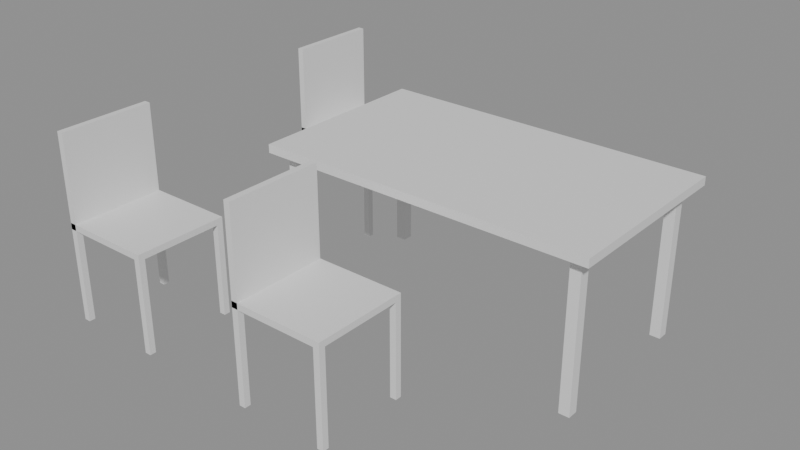 # Source: e0046_after.blend  (saved by Blender 5.2.44; exported with 4.5.12 LTS)
import bpy
from mathutils import Matrix  # noqa: F401  (used for matrix-valued properties, if any)

bpy.ops.wm.read_factory_settings(use_empty=True)
scene = bpy.context.scene
scene.name = 'Scene'

# ---- materials (node trees are filled in below, after node groups)
mat_madera = bpy.data.materials.new('Madera')
mat_metal = bpy.data.materials.new('Metal')

# ---- material node trees
mat_madera.use_nodes = True; mat_madera.node_tree.nodes.clear()
_N = mat_madera.node_tree.nodes; _L = mat_madera.node_tree.links
n0 = _N.new('ShaderNodeBsdfPrincipled'); n0.name = 'Principled BSDF'; n0.location = (-200, 100)
n0.inputs[3].default_value = 1.45
n0.inputs[10].default_value = 0.005
n1 = _N.new('ShaderNodeOutputMaterial'); n1.name = 'Material Output'; n1.location = (200, 100)
_L.new(n0.outputs[0], n1.inputs[0])
n1.is_active_output = True
mat_metal.use_nodes = True; mat_metal.node_tree.nodes.clear()
_N = mat_metal.node_tree.nodes; _L = mat_metal.node_tree.links
n0 = _N.new('ShaderNodeBsdfPrincipled'); n0.name = 'Principled BSDF'; n0.location = (-200, 100)
n0.inputs[3].default_value = 1.45
n0.inputs[10].default_value = 0.005
n1 = _N.new('ShaderNodeOutputMaterial'); n1.name = 'Material Output'; n1.location = (200, 100)
_L.new(n0.outputs[0], n1.inputs[0])
n1.is_active_output = True

# ---- meshes
me_mesacomedor_tablero_mesh = bpy.data.meshes.new('MesaComedor_Tablero_mesh')
me_mesacomedor_tablero_mesh.from_pydata([(0.0, 0.0, 0.0), (1.6, 0.0, 0.0), (1.6, 0.9, 0.0), (0.0, 0.9, 0.0), (0.0, 0.0, 0.04), (1.6, 0.0, 0.04), (1.6, 0.9, 0.04), (0.0, 0.9, 0.04)], [], [(0, 1, 2, 3), (4, 5, 6, 7), (0, 1, 5, 4), (1, 2, 6, 5), (2, 3, 7, 6), (3, 0, 4, 7)])
me_mesacomedor_tablero_mesh.materials.append(mat_madera)
me_mesacomedor_tablero_mesh.update()
me_mesacomedor_pata_mesh = bpy.data.meshes.new('MesaComedor_Pata_mesh')
me_mesacomedor_pata_mesh.from_pydata([(0.0, 0.0, 0.0), (0.05, 0.0, 0.0), (0.05, 0.05, 0.0), (0.0, 0.05, 0.0), (0.0, 0.0, 0.71), (0.05, 0.0, 0.71), (0.05, 0.05, 0.71), (0.0, 0.05, 0.71)], [], [(0, 1, 2, 3), (4, 5, 6, 7), (0, 1, 5, 4), (1, 2, 6, 5), (2, 3, 7, 6), (3, 0, 4, 7)])
me_mesacomedor_pata_mesh.materials.append(mat_metal)
me_mesacomedor_pata_mesh.update()
me_mesacomedor_pata_mesh_001 = bpy.data.meshes.new('MesaComedor_Pata_mesh.001')
me_mesacomedor_pata_mesh_001.from_pydata([(0.0, 0.0, 0.0), (0.05, 0.0, 0.0), (0.05, 0.05, 0.0), (0.0, 0.05, 0.0), (0.0, 0.0, 0.71), (0.05, 0.0, 0.71), (0.05, 0.05, 0.71), (0.0, 0.05, 0.71)], [], [(0, 1, 2, 3), (4, 5, 6, 7), (0, 1, 5, 4), (1, 2, 6, 5), (2, 3, 7, 6), (3, 0, 4, 7)])
me_mesacomedor_pata_mesh_001.materials.append(mat_metal)
me_mesacomedor_pata_mesh_001.update()
me_mesacomedor_pata_mesh_002 = bpy.data.meshes.new('MesaComedor_Pata_mesh.002')
me_mesacomedor_pata_mesh_002.from_pydata([(0.0, 0.0, 0.0), (0.05, 0.0, 0.0), (0.05, 0.05, 0.0), (0.0, 0.05, 0.0), (0.0, 0.0, 0.71), (0.05, 0.0, 0.71), (0.05, 0.05, 0.71), (0.0, 0.05, 0.71)], [], [(0, 1, 2, 3), (4, 5, 6, 7), (0, 1, 5, 4), (1, 2, 6, 5), (2, 3, 7, 6), (3, 0, 4, 7)])
me_mesacomedor_pata_mesh_002.materials.append(mat_metal)
me_mesacomedor_pata_mesh_002.update()
me_mesacomedor_pata_mesh_003 = bpy.data.meshes.new('MesaComedor_Pata_mesh.003')
me_mesacomedor_pata_mesh_003.from_pydata([(0.0, 0.0, 0.0), (0.05, 0.0, 0.0), (0.05, 0.05, 0.0), (0.0, 0.05, 0.0), (0.0, 0.0, 0.71), (0.05, 0.0, 0.71), (0.05, 0.05, 0.71), (0.0, 0.05, 0.71)], [], [(0, 1, 2, 3), (4, 5, 6, 7), (0, 1, 5, 4), (1, 2, 6, 5), (2, 3, 7, 6), (3, 0, 4, 7)])
me_mesacomedor_pata_mesh_003.materials.append(mat_metal)
me_mesacomedor_pata_mesh_003.update()
me_silla1_pata_mesh = bpy.data.meshes.new('Silla1_Pata_mesh')
me_silla1_pata_mesh.from_pydata([(0.0, 0.0, 0.0), (0.03, 0.0, 0.0), (0.03, 0.03, 0.0), (0.0, 0.03, 0.0), (0.0, 0.0, 0.45), (0.03, 0.0, 0.45), (0.03, 0.03, 0.45), (0.0, 0.03, 0.45)], [], [(0, 1, 2, 3), (4, 5, 6, 7), (0, 1, 5, 4), (1, 2, 6, 5), (2, 3, 7, 6), (3, 0, 4, 7)])
me_silla1_pata_mesh.materials.append(mat_madera)
me_silla1_pata_mesh.update()
me_silla1_pata_mesh_001 = bpy.data.meshes.new('Silla1_Pata_mesh.001')
me_silla1_pata_mesh_001.from_pydata([(0.0, 0.0, 0.0), (0.03, 0.0, 0.0), (0.03, 0.03, 0.0), (0.0, 0.03, 0.0), (0.0, 0.0, 0.45), (0.03, 0.0, 0.45), (0.03, 0.03, 0.45), (0.0, 0.03, 0.45)], [], [(0, 1, 2, 3), (4, 5, 6, 7), (0, 1, 5, 4), (1, 2, 6, 5), (2, 3, 7, 6), (3, 0, 4, 7)])
me_silla1_pata_mesh_001.materials.append(mat_madera)
me_silla1_pata_mesh_001.update()
me_silla1_pata_mesh_002 = bpy.data.meshes.new('Silla1_Pata_mesh.002')
me_silla1_pata_mesh_002.from_pydata([(0.0, 0.0, 0.0), (0.03, 0.0, 0.0), (0.03, 0.03, 0.0), (0.0, 0.03, 0.0), (0.0, 0.0, 0.45), (0.03, 0.0, 0.45), (0.03, 0.03, 0.45), (0.0, 0.03, 0.45)], [], [(0, 1, 2, 3), (4, 5, 6, 7), (0, 1, 5, 4), (1, 2, 6, 5), (2, 3, 7, 6), (3, 0, 4, 7)])
me_silla1_pata_mesh_002.materials.append(mat_madera)
me_silla1_pata_mesh_002.update()
me_silla1_pata_mesh_003 = bpy.data.meshes.new('Silla1_Pata_mesh.003')
me_silla1_pata_mesh_003.from_pydata([(0.0, 0.0, 0.0), (0.03, 0.0, 0.0), (0.03, 0.03, 0.0), (0.0, 0.03, 0.0), (0.0, 0.0, 0.45), (0.03, 0.0, 0.45), (0.03, 0.03, 0.45), (0.0, 0.03, 0.45)], [], [(0, 1, 2, 3), (4, 5, 6, 7), (0, 1, 5, 4), (1, 2, 6, 5), (2, 3, 7, 6), (3, 0, 4, 7)])
me_silla1_pata_mesh_003.materials.append(mat_madera)
me_silla1_pata_mesh_003.update()
me_silla1_asiento_mesh = bpy.data.meshes.new('Silla1_Asiento_mesh')
me_silla1_asiento_mesh.from_pydata([(0.0, 0.0, 0.0), (0.45, 0.0, 0.0), (0.45, 0.45, 0.0), (0.0, 0.45, 0.0), (0.0, 0.0, 0.03), (0.45, 0.0, 0.03), (0.45, 0.45, 0.03), (0.0, 0.45, 0.03)], [], [(0, 1, 2, 3), (4, 5, 6, 7), (0, 1, 5, 4), (1, 2, 6, 5), (2, 3, 7, 6), (3, 0, 4, 7)])
me_silla1_asiento_mesh.materials.append(mat_madera)
me_silla1_asiento_mesh.update()
me_silla1_respaldo_mesh = bpy.data.meshes.new('Silla1_Respaldo_mesh')
me_silla1_respaldo_mesh.from_pydata([(0.0, 0.0, 0.0), (0.03, 0.0, 0.0), (0.03, 0.45, 0.0), (0.0, 0.45, 0.0), (0.0, 0.0, 0.45), (0.03, 0.0, 0.45), (0.03, 0.45, 0.45), (0.0, 0.45, 0.45)], [], [(0, 1, 2, 3), (4, 5, 6, 7), (0, 1, 5, 4), (1, 2, 6, 5), (2, 3, 7, 6), (3, 0, 4, 7)])
me_silla1_respaldo_mesh.materials.append(mat_madera)
me_silla1_respaldo_mesh.update()
me_silla2_pata_mesh = bpy.data.meshes.new('Silla2_Pata_mesh')
me_silla2_pata_mesh.from_pydata([(0.0, 0.0, 0.0), (0.03, 0.0, 0.0), (0.03, 0.03, 0.0), (0.0, 0.03, 0.0), (0.0, 0.0, 0.45), (0.03, 0.0, 0.45), (0.03, 0.03, 0.45), (0.0, 0.03, 0.45)], [], [(0, 1, 2, 3), (4, 5, 6, 7), (0, 1, 5, 4), (1, 2, 6, 5), (2, 3, 7, 6), (3, 0, 4, 7)])
me_silla2_pata_mesh.materials.append(mat_madera)
me_silla2_pata_mesh.update()
me_silla2_pata_mesh_001 = bpy.data.meshes.new('Silla2_Pata_mesh.001')
me_silla2_pata_mesh_001.from_pydata([(0.0, 0.0, 0.0), (0.03, 0.0, 0.0), (0.03, 0.03, 0.0), (0.0, 0.03, 0.0), (0.0, 0.0, 0.45), (0.03, 0.0, 0.45), (0.03, 0.03, 0.45), (0.0, 0.03, 0.45)], [], [(0, 1, 2, 3), (4, 5, 6, 7), (0, 1, 5, 4), (1, 2, 6, 5), (2, 3, 7, 6), (3, 0, 4, 7)])
me_silla2_pata_mesh_001.materials.append(mat_madera)
me_silla2_pata_mesh_001.update()
me_silla2_pata_mesh_002 = bpy.data.meshes.new('Silla2_Pata_mesh.002')
me_silla2_pata_mesh_002.from_pydata([(0.0, 0.0, 0.0), (0.03, 0.0, 0.0), (0.03, 0.03, 0.0), (0.0, 0.03, 0.0), (0.0, 0.0, 0.45), (0.03, 0.0, 0.45), (0.03, 0.03, 0.45), (0.0, 0.03, 0.45)], [], [(0, 1, 2, 3), (4, 5, 6, 7), (0, 1, 5, 4), (1, 2, 6, 5), (2, 3, 7, 6), (3, 0, 4, 7)])
me_silla2_pata_mesh_002.materials.append(mat_madera)
me_silla2_pata_mesh_002.update()
me_silla2_pata_mesh_003 = bpy.data.meshes.new('Silla2_Pata_mesh.003')
me_silla2_pata_mesh_003.from_pydata([(0.0, 0.0, 0.0), (0.03, 0.0, 0.0), (0.03, 0.03, 0.0), (0.0, 0.03, 0.0), (0.0, 0.0, 0.45), (0.03, 0.0, 0.45), (0.03, 0.03, 0.45), (0.0, 0.03, 0.45)], [], [(0, 1, 2, 3), (4, 5, 6, 7), (0, 1, 5, 4), (1, 2, 6, 5), (2, 3, 7, 6), (3, 0, 4, 7)])
me_silla2_pata_mesh_003.materials.append(mat_madera)
me_silla2_pata_mesh_003.update()
me_silla2_asiento_mesh = bpy.data.meshes.new('Silla2_Asiento_mesh')
me_silla2_asiento_mesh.from_pydata([(0.0, 0.0, 0.0), (0.45, 0.0, 0.0), (0.45, 0.45, 0.0), (0.0, 0.45, 0.0), (0.0, 0.0, 0.03), (0.45, 0.0, 0.03), (0.45, 0.45, 0.03), (0.0, 0.45, 0.03)], [], [(0, 1, 2, 3), (4, 5, 6, 7), (0, 1, 5, 4), (1, 2, 6, 5), (2, 3, 7, 6), (3, 0, 4, 7)])
me_silla2_asiento_mesh.materials.append(mat_madera)
me_silla2_asiento_mesh.update()
me_silla2_respaldo_mesh = bpy.data.meshes.new('Silla2_Respaldo_mesh')
me_silla2_respaldo_mesh.from_pydata([(0.0, 0.0, 0.0), (0.03, 0.0, 0.0), (0.03, 0.45, 0.0), (0.0, 0.45, 0.0), (0.0, 0.0, 0.45), (0.03, 0.0, 0.45), (0.03, 0.45, 0.45), (0.0, 0.45, 0.45)], [], [(0, 1, 2, 3), (4, 5, 6, 7), (0, 1, 5, 4), (1, 2, 6, 5), (2, 3, 7, 6), (3, 0, 4, 7)])
me_silla2_respaldo_mesh.materials.append(mat_madera)
me_silla2_respaldo_mesh.update()
me_silla4_pata_mesh = bpy.data.meshes.new('Silla4_Pata_mesh')
me_silla4_pata_mesh.from_pydata([(0.0, 0.0, 0.0), (0.03, 0.0, 0.0), (0.03, 0.03, 0.0), (0.0, 0.03, 0.0), (0.0, 0.0, 0.45), (0.03, 0.0, 0.45), (0.03, 0.03, 0.45), (0.0, 0.03, 0.45)], [], [(0, 1, 2, 3), (4, 5, 6, 7), (0, 1, 5, 4), (1, 2, 6, 5), (2, 3, 7, 6), (3, 0, 4, 7)])
me_silla4_pata_mesh.materials.append(mat_madera)
me_silla4_pata_mesh.update()
me_silla4_pata_mesh_001 = bpy.data.meshes.new('Silla4_Pata_mesh.001')
me_silla4_pata_mesh_001.from_pydata([(0.0, 0.0, 0.0), (0.03, 0.0, 0.0), (0.03, 0.03, 0.0), (0.0, 0.03, 0.0), (0.0, 0.0, 0.45), (0.03, 0.0, 0.45), (0.03, 0.03, 0.45), (0.0, 0.03, 0.45)], [], [(0, 1, 2, 3), (4, 5, 6, 7), (0, 1, 5, 4), (1, 2, 6, 5), (2, 3, 7, 6), (3, 0, 4, 7)])
me_silla4_pata_mesh_001.materials.append(mat_madera)
me_silla4_pata_mesh_001.update()
me_silla4_pata_mesh_002 = bpy.data.meshes.new('Silla4_Pata_mesh.002')
me_silla4_pata_mesh_002.from_pydata([(0.0, 0.0, 0.0), (0.03, 0.0, 0.0), (0.03, 0.03, 0.0), (0.0, 0.03, 0.0), (0.0, 0.0, 0.45), (0.03, 0.0, 0.45), (0.03, 0.03, 0.45), (0.0, 0.03, 0.45)], [], [(0, 1, 2, 3), (4, 5, 6, 7), (0, 1, 5, 4), (1, 2, 6, 5), (2, 3, 7, 6), (3, 0, 4, 7)])
me_silla4_pata_mesh_002.materials.append(mat_madera)
me_silla4_pata_mesh_002.update()
me_silla4_pata_mesh_003 = bpy.data.meshes.new('Silla4_Pata_mesh.003')
me_silla4_pata_mesh_003.from_pydata([(0.0, 0.0, 0.0), (0.03, 0.0, 0.0), (0.03, 0.03, 0.0), (0.0, 0.03, 0.0), (0.0, 0.0, 0.45), (0.03, 0.0, 0.45), (0.03, 0.03, 0.45), (0.0, 0.03, 0.45)], [], [(0, 1, 2, 3), (4, 5, 6, 7), (0, 1, 5, 4), (1, 2, 6, 5), (2, 3, 7, 6), (3, 0, 4, 7)])
me_silla4_pata_mesh_003.materials.append(mat_madera)
me_silla4_pata_mesh_003.update()
me_silla4_asiento_mesh = bpy.data.meshes.new('Silla4_Asiento_mesh')
me_silla4_asiento_mesh.from_pydata([(0.0, 0.0, 0.0), (0.45, 0.0, 0.0), (0.45, 0.45, 0.0), (0.0, 0.45, 0.0), (0.0, 0.0, 0.03), (0.45, 0.0, 0.03), (0.45, 0.45, 0.03), (0.0, 0.45, 0.03)], [], [(0, 1, 2, 3), (4, 5, 6, 7), (0, 1, 5, 4), (1, 2, 6, 5), (2, 3, 7, 6), (3, 0, 4, 7)])
me_silla4_asiento_mesh.materials.append(mat_madera)
me_silla4_asiento_mesh.update()
me_silla4_respaldo_mesh = bpy.data.meshes.new('Silla4_Respaldo_mesh')
me_silla4_respaldo_mesh.from_pydata([(0.0, 0.0, 0.0), (0.03, 0.0, 0.0), (0.03, 0.45, 0.0), (0.0, 0.45, 0.0), (0.0, 0.0, 0.45), (0.03, 0.0, 0.45), (0.03, 0.45, 0.45), (0.0, 0.45, 0.45)], [], [(0, 1, 2, 3), (4, 5, 6, 7), (0, 1, 5, 4), (1, 2, 6, 5), (2, 3, 7, 6), (3, 0, 4, 7)])
me_silla4_respaldo_mesh.materials.append(mat_madera)
me_silla4_respaldo_mesh.update()

# ---- objects
ob_mesacomedor = bpy.data.objects.new('MesaComedor', None)
ob_mesacomedor_tablero = bpy.data.objects.new('MesaComedor_Tablero', me_mesacomedor_tablero_mesh)
ob_mesacomedor_pata = bpy.data.objects.new('MesaComedor_Pata', me_mesacomedor_pata_mesh)
ob_mesacomedor_pata_001 = bpy.data.objects.new('MesaComedor_Pata.001', me_mesacomedor_pata_mesh_001)
ob_mesacomedor_pata_002 = bpy.data.objects.new('MesaComedor_Pata.002', me_mesacomedor_pata_mesh_002)
ob_mesacomedor_pata_003 = bpy.data.objects.new('MesaComedor_Pata.003', me_mesacomedor_pata_mesh_003)
ob_silla1 = bpy.data.objects.new('Silla1', None)
ob_silla1_pata = bpy.data.objects.new('Silla1_Pata', me_silla1_pata_mesh)
ob_silla1_pata_001 = bpy.data.objects.new('Silla1_Pata.001', me_silla1_pata_mesh_001)
ob_silla1_pata_002 = bpy.data.objects.new('Silla1_Pata.002', me_silla1_pata_mesh_002)
ob_silla1_pata_003 = bpy.data.objects.new('Silla1_Pata.003', me_silla1_pata_mesh_003)
ob_silla1_asiento = bpy.data.objects.new('Silla1_Asiento', me_silla1_asiento_mesh)
ob_silla1_respaldo = bpy.data.objects.new('Silla1_Respaldo', me_silla1_respaldo_mesh)
ob_silla2 = bpy.data.objects.new('Silla2', None)
ob_silla2_pata = bpy.data.objects.new('Silla2_Pata', me_silla2_pata_mesh)
ob_silla2_pata_001 = bpy.data.objects.new('Silla2_Pata.001', me_silla2_pata_mesh_001)
ob_silla2_pata_002 = bpy.data.objects.new('Silla2_Pata.002', me_silla2_pata_mesh_002)
ob_silla2_pata_003 = bpy.data.objects.new('Silla2_Pata.003', me_silla2_pata_mesh_003)
ob_silla2_asiento = bpy.data.objects.new('Silla2_Asiento', me_silla2_asiento_mesh)
ob_silla2_respaldo = bpy.data.objects.new('Silla2_Respaldo', me_silla2_respaldo_mesh)
ob_silla4 = bpy.data.objects.new('Silla4', None)
ob_silla4_pata = bpy.data.objects.new('Silla4_Pata', me_silla4_pata_mesh)
ob_silla4_pata_001 = bpy.data.objects.new('Silla4_Pata.001', me_silla4_pata_mesh_001)
ob_silla4_pata_002 = bpy.data.objects.new('Silla4_Pata.002', me_silla4_pata_mesh_002)
ob_silla4_pata_003 = bpy.data.objects.new('Silla4_Pata.003', me_silla4_pata_mesh_003)
ob_silla4_asiento = bpy.data.objects.new('Silla4_Asiento', me_silla4_asiento_mesh)
ob_silla4_respaldo = bpy.data.objects.new('Silla4_Respaldo', me_silla4_respaldo_mesh)

# ---- transforms, parenting, visibility, modifiers, constraints
ob_mesacomedor.location = (0.0, 0.0, 0.0)
ob_mesacomedor.empty_display_type = 'ARROWS'
ob_mesacomedor_tablero.parent = ob_mesacomedor
ob_mesacomedor_tablero.location = (0.0, 0.0, 0.71)
ob_mesacomedor_pata.parent = ob_mesacomedor
ob_mesacomedor_pata.location = (0.06, 0.06, 0.0)
ob_mesacomedor_pata_001.parent = ob_mesacomedor
ob_mesacomedor_pata_001.location = (0.06, 0.79, 0.0)
ob_mesacomedor_pata_002.parent = ob_mesacomedor
ob_mesacomedor_pata_002.location = (1.49, 0.06, 0.0)
ob_mesacomedor_pata_003.parent = ob_mesacomedor
ob_mesacomedor_pata_003.location = (1.49, 0.79, 0.0)
ob_silla1.location = (0.5, -0.7, 0.0)
ob_silla1.empty_display_type = 'ARROWS'
ob_silla1_pata.parent = ob_silla1
ob_silla1_pata.location = (0.0, 0.0, 0.0)
ob_silla1_pata_001.parent = ob_silla1
ob_silla1_pata_001.location = (0.0, 0.42, 0.0)
ob_silla1_pata_002.parent = ob_silla1
ob_silla1_pata_002.location = (0.42, 0.0, 0.0)
ob_silla1_pata_003.parent = ob_silla1
ob_silla1_pata_003.location = (0.42, 0.42, 0.0)
ob_silla1_asiento.parent = ob_silla1
ob_silla1_asiento.location = (0.0, 0.0, 0.45)
ob_silla1_respaldo.parent = ob_silla1
ob_silla1_respaldo.location = (0.0, 0.0, 0.45)
ob_silla2.location = (-0.5, -0.7, 0.0)
ob_silla2.empty_display_type = 'ARROWS'
ob_silla2_pata.parent = ob_silla2
ob_silla2_pata.location = (0.0, 0.0, 0.0)
ob_silla2_pata_001.parent = ob_silla2
ob_silla2_pata_001.location = (0.0, 0.42, 0.0)
ob_silla2_pata_002.parent = ob_silla2
ob_silla2_pata_002.location = (0.42, 0.0, 0.0)
ob_silla2_pata_003.parent = ob_silla2
ob_silla2_pata_003.location = (0.42, 0.42, 0.0)
ob_silla2_asiento.parent = ob_silla2
ob_silla2_asiento.location = (0.0, 0.0, 0.45)
ob_silla2_respaldo.parent = ob_silla2
ob_silla2_respaldo.location = (0.0, 0.0, 0.45)
ob_silla4.location = (-0.5, 0.7, 0.0)
ob_silla4.empty_display_type = 'ARROWS'
ob_silla4_pata.parent = ob_silla4
ob_silla4_pata.location = (0.0, 0.0, 0.0)
ob_silla4_pata_001.parent = ob_silla4
ob_silla4_pata_001.location = (0.0, 0.42, 0.0)
ob_silla4_pata_002.parent = ob_silla4
ob_silla4_pata_002.location = (0.42, 0.0, 0.0)
ob_silla4_pata_003.parent = ob_silla4
ob_silla4_pata_003.location = (0.42, 0.42, 0.0)
ob_silla4_asiento.parent = ob_silla4
ob_silla4_asiento.location = (0.0, 0.0, 0.45)
ob_silla4_respaldo.parent = ob_silla4
ob_silla4_respaldo.location = (0.0, 0.0, 0.45)

# ---- collection membership
scene.collection.objects.link(ob_mesacomedor)
scene.collection.objects.link(ob_mesacomedor_tablero)
scene.collection.objects.link(ob_mesacomedor_pata)
scene.collection.objects.link(ob_mesacomedor_pata_001)
scene.collection.objects.link(ob_mesacomedor_pata_002)
scene.collection.objects.link(ob_mesacomedor_pata_003)
scene.collection.objects.link(ob_silla1)
scene.collection.objects.link(ob_silla1_pata)
scene.collection.objects.link(ob_silla1_pata_001)
scene.collection.objects.link(ob_silla1_pata_002)
scene.collection.objects.link(ob_silla1_pata_003)
scene.collection.objects.link(ob_silla1_asiento)
scene.collection.objects.link(ob_silla1_respaldo)
scene.collection.objects.link(ob_silla2)
scene.collection.objects.link(ob_silla2_pata)
scene.collection.objects.link(ob_silla2_pata_001)
scene.collection.objects.link(ob_silla2_pata_002)
scene.collection.objects.link(ob_silla2_pata_003)
scene.collection.objects.link(ob_silla2_asiento)
scene.collection.objects.link(ob_silla2_respaldo)
scene.collection.objects.link(ob_silla4)
scene.collection.objects.link(ob_silla4_pata)
scene.collection.objects.link(ob_silla4_pata_001)
scene.collection.objects.link(ob_silla4_pata_002)
scene.collection.objects.link(ob_silla4_pata_003)
scene.collection.objects.link(ob_silla4_asiento)
scene.collection.objects.link(ob_silla4_respaldo)

# ---- scene / render settings (as saved in the file)
scene.frame_start = 1; scene.frame_end = 250; scene.frame_set(1)
scene.render.engine = 'BLENDER_EEVEE_NEXT'
scene.render.bake_bias = 0.0
scene.render.bake_samples = 0
scene.render.compositor_device = 'GPU'
scene.eevee.use_volume_custom_range = False
scene.eevee.fast_gi_thickness_near = 0.1
scene.eevee.fast_gi_thickness_far = 0.0
scene.eevee.ray_tracing_options.screen_trace_thickness = 0.1
bpy.context.view_layer.update()

# ---- added for rendering (the .blend has no active camera and no usable light): camera, sun + grey world if the file has none
cam_auto = bpy.data.cameras.new('AutoCamera')
cam_auto.lens = 50.0
cam_auto.sensor_width = 36.0
cam_auto.clip_end = 1000.0
ob_auto_camera = bpy.data.objects.new('AutoCamera', cam_auto)
scene.collection.objects.link(ob_auto_camera)
ob_auto_camera.location = (3.26999, -3.03899, 2.62599)
ob_auto_camera.rotation_euler = (1.09748, -7.21219e-08, 0.694738)
scene.camera = ob_auto_camera
light_auto_sun = bpy.data.lights.new('AutoSun', 'SUN')
light_auto_sun.energy = 3.0
light_auto_sun.angle = 0.0523599
ob_auto_sun = bpy.data.objects.new('AutoSun', light_auto_sun)
scene.collection.objects.link(ob_auto_sun)
ob_auto_sun.rotation_euler = (0.872665, 0.174533, 0.523599)
if scene.world is None:
    world_auto = bpy.data.worlds.new('AutoWorld')
    world_auto.color = (0.3, 0.3, 0.3)
    scene.world = world_auto
bpy.context.view_layer.update()
